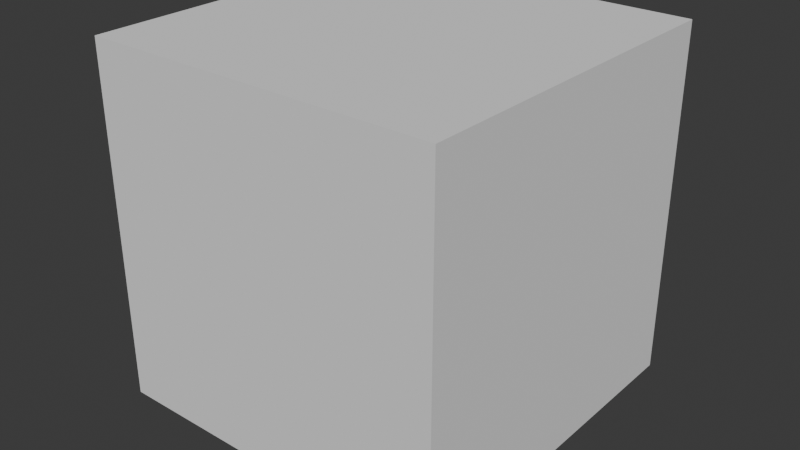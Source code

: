 # Source: Item_Pedestal.blend  (saved by Blender 5.1.30; exported with 4.5.12 LTS)
import bpy
from mathutils import Matrix  # noqa: F401  (used for matrix-valued properties, if any)

bpy.ops.wm.read_factory_settings(use_empty=True)
scene = bpy.context.scene
scene.name = 'Scene'

# ---- collections
col_collection = bpy.data.collections.new('Collection'); scene.collection.children.link(col_collection)

# ---- materials (node trees are filled in below, after node groups)
mat_material_001 = bpy.data.materials.new('Material.001')

# ---- material node trees
mat_material_001.use_nodes = True; mat_material_001.node_tree.nodes.clear()
_N = mat_material_001.node_tree.nodes; _L = mat_material_001.node_tree.links
n0 = _N.new('ShaderNodeBsdfPrincipled'); n0.name = 'Principled BSDF'; n0.location = (-200, 100)
n0.inputs[1].default_value = 0.1505
n0.inputs[2].default_value = 1.0
n1 = _N.new('ShaderNodeOutputMaterial'); n1.name = 'Material Output'; n1.location = (200, 100)
_L.new(n0.outputs[0], n1.inputs[0])
n1.is_active_output = True

# ---- world
world_world = bpy.data.worlds.new('World'); scene.world = world_world
world_world.use_nodes = True; world_world.node_tree.nodes.clear()
_N = world_world.node_tree.nodes; _L = world_world.node_tree.links
n0 = _N.new('ShaderNodeOutputWorld'); n0.name = 'World Output'; n0.location = (200, 100)
n1 = _N.new('ShaderNodeBackground'); n1.name = 'Background'; n1.location = (-200, 100)
n1.inputs[0].default_value = (0.05088, 0.05088, 0.05088, 1.0)
_L.new(n1.outputs[0], n0.inputs[0])
n0.is_active_output = True
world_world.color = (0.05088, 0.05088, 0.05088)
world_world.sun_shadow_jitter_overblur = 0.0

# ---- meshes
me_cube_001 = bpy.data.meshes.new('Cube.001')
me_cube_001.from_pydata([(-2.834, -2.796, -2.066), (-2.834, -2.796, 0.8075), (-2.834, 2.81, -2.066), (2.771, -2.796, -2.066), (2.771, 2.81, -2.066), (-0.654, 0.6297, 3.54), (-2.834, 2.81, 1.274), (-2.834, -0.01375, 2.163), (-1.036, 1.011, 3.54), (-1.284, 1.26, 2.921), (-1.923, 1.898, 2.457), (-2.252, 2.228, 2.255), (-2.398, 2.374, 1.841), (-2.66, 2.635, 1.637), (2.771, -2.796, 1.291), (0.4706, -0.4949, 3.54), (-0.05195, -2.796, 2.163), (2.587, -2.612, 1.651), (2.311, -2.336, 1.853), (2.157, -2.181, 2.265), (1.81, -1.834, 2.465), (1.136, -1.16, 2.926), (0.8732, -0.8975, 3.54), (0.4135, 0.6324, 3.737), (2.584, 2.818, 2.277), (0.7764, 1.016, 3.875), (1.039, 1.264, 3.351), (1.667, 1.905, 3.121), (1.988, 2.236, 3.04), (2.145, 2.381, 2.682), (2.403, 2.644, 2.574), (-2.526, -2.51, 0.6954), (-2.834, -2.796, 1.043), (-0.05195, -2.796, 2.399), (-2.834, -2.796, 1.009), (-2.834, -0.01375, 2.365), (-0.05195, -2.796, 2.396), (0.8732, -0.8975, 3.772), (-2.834, -0.01375, 2.356), (-1.036, 1.011, 3.733), (-1.098, 0.9528, 4.021), (0.7135, 0.9574, 4.356), (0.8732, -0.8975, 4.068), (0.7764, 1.016, 4.404), (-2.834, 2.81, 0.9248), (2.267, 2.544, 1.861), (2.771, -2.796, 0.94), (-1.092, 1.123, 4.609), (0.01877, 0.01726, 4.843), (0.8798, -0.7278, 4.657), (0.08167, 0.07561, 4.807)], [], [(2, 4, 3, 0), (5, 8, 7), (8, 9, 7), (9, 10, 7), (10, 11, 7), (11, 12, 7), (12, 13, 7), (13, 6, 7), (14, 17, 16), (17, 18, 16), (18, 19, 16), (19, 20, 16), (20, 21, 16), (21, 22, 16), (22, 15, 16), (5, 23, 25, 8), (8, 25, 26, 9), (9, 26, 27, 10), (10, 27, 28, 11), (11, 28, 29, 12), (12, 29, 30, 13), (13, 30, 24, 6), (23, 15, 22, 25), (25, 22, 21, 26), (26, 21, 20, 27), (27, 20, 19, 28), (28, 19, 18, 29), (29, 18, 17, 30), (30, 17, 14, 24), (5, 7, 1, 16, 15), (0, 31, 1, 7, 6, 44, 2), (44, 6, 24, 45), (23, 5, 15), (45, 24, 14, 46), (3, 46, 14, 16, 1, 31, 0), (1, 16, 33, 32), (7, 1, 34, 35), (22, 37, 36, 16), (8, 7, 38, 39), (25, 8, 40, 41), (22, 25, 43, 42), (4, 45, 46, 3), (2, 44, 45, 4), (42, 43, 50, 49), (41, 40, 47, 48), (43, 41, 48, 50)])
_uv = me_cube_001.uv_layers.new(name='UVMap')
_uv.uv.foreach_set('vector', [0.5219, 0.1171, 0.5505, 2.405e-08, 0.4702, 0.08285, 0.5041, 0.08846, 0.5949, 0.2175, 0.6199, 0.2287, 0.5949, 0.3526, 0.5162, 0.6828, 0.4693, 0.5339, 0.5842, 0.1898, 0.4693, 0.5339, 0.4296, 0.4053, 0.5842, 0.1898, 0.4296, 0.4053, 0.4407, 0.3472, 0.5842, 0.1898, 0.4407, 0.3472, 0.4545, 0.2979, 0.5842, 0.1898, 0.4545, 0.2979, 0.4753, 0.2578, 0.5842, 0.1898, 0.4753, 0.2578, 0.4962, 0.2205, 0.5842, 0.1898, 0.3981, 0.1542, 0.3797, 0.1903, 0.3797, 0.0698, 0.3797, 0.1903, 0.3582, 0.2283, 0.3797, 0.0698, 0.3582, 0.2283, 0.3257, 0.265, 0.3797, 0.0698, 0.3257, 0.265, 0.2825, 0.3048, 0.3797, 0.0698, 0.2825, 0.3048, 0.1493, 0.3415, 0.3797, 0.0698, 0.1493, 0.3415, 2.34e-08, 0.3804, 0.3797, 0.0698, 0.5934, 0.3935, 0.6191, 0.3801, 0.6191, 0.5191, 0.629, 0.4548, 0.629, 0.3996, 0.6487, 0.3801, 0.6487, 0.4739, 0.5162, 0.6828, -3.738e-09, 1.0, 0.1204, 0.7791, 0.4693, 0.5339, 0.4693, 0.5339, 0.1204, 0.7791, 0.188, 0.6554, 0.4296, 0.4053, 0.4296, 0.4053, 0.188, 0.6554, 0.2401, 0.5604, 0.4407, 0.3472, 0.4407, 0.3472, 0.2401, 0.5604, 0.2943, 0.4623, 0.4545, 0.2979, 0.4545, 0.2979, 0.2943, 0.4623, 0.3448, 0.371, 0.4753, 0.2578, 0.4753, 0.2578, 0.3448, 0.371, 0.3957, 0.2793, 0.4962, 0.2205, 0.6479, 0.237, 0.6479, 0.2953, 0.6281, 0.3164, 0.6281, 0.2175, -3.738e-09, 1.0, 2.34e-08, 0.3804, 0.1493, 0.3415, 0.1204, 0.7791, 0.1204, 0.7791, 0.1493, 0.3415, 0.2825, 0.3048, 0.188, 0.6554, 0.188, 0.6554, 0.2825, 0.3048, 0.3257, 0.265, 0.2401, 0.5604, 0.2401, 0.5604, 0.3257, 0.265, 0.3582, 0.2283, 0.2943, 0.4623, 0.2943, 0.4623, 0.3582, 0.2283, 0.3797, 0.1903, 0.3448, 0.371, 0.3448, 0.371, 0.3797, 0.1903, 0.3981, 0.1542, 0.3957, 0.2793, 0.7052, 0.2175, 0.5842, 0.1574, 0.5842, -3.924e-08, 0.7386, 0.03022, 0.7677, 0.1661, 0.5041, 0.08846, 0.5092, 0.08117, 0.5195, 0.06451, 0.5842, 0.1898, 0.4962, 0.2205, 0.5151, 0.1901, 0.5219, 0.1171, 0.5151, 0.1901, 0.4962, 0.2205, 0.3957, 0.2793, 0.4539, 0.1759, 0.6876, 0.5617, 0.6478, 0.6, 0.6478, 0.5191, 0.4539, 0.1759, 0.3957, 0.2793, 0.3981, 0.1542, 0.4125, 0.1231, 0.4702, 0.08285, 0.4125, 0.1231, 0.3981, 0.1542, 0.3797, 0.0698, 0.5195, 0.06451, 0.5092, 0.08117, 0.5041, 0.08846, 0.5842, 0.3801, 0.5842, 0.2227, 0.5949, 0.2175, 0.5949, 0.3749, 0.5934, 0.3846, 0.5934, 0.542, 0.5842, 0.5376, 0.5842, 0.3801, 0.6191, 0.3866, 0.629, 0.3801, 0.629, 0.5083, 0.6191, 0.5148, 0.6281, 0.2229, 0.6281, 0.3494, 0.6199, 0.3439, 0.6199, 0.2175, 0.6199, 0.6128, 0.6199, 0.5191, 0.6478, 0.5243, 0.6478, 0.618, 0.6199, 0.5191, 0.6199, 0.618, 0.5934, 0.6226, 0.5934, 0.5237, 0.5505, 2.405e-08, 0.4539, 0.1759, 0.4125, 0.1231, 0.4702, 0.08285, 0.5219, 0.1171, 0.5151, 0.1901, 0.4539, 0.1759, 0.5505, 2.405e-08, 0.5934, 0.5237, 0.5934, 0.6226, 0.5934, 0.6226, 0.5934, 0.5237, 0.6478, 0.618, 0.6478, 0.5243, 0.6478, 0.5243, 0.6478, 0.618, 0.5934, 0.6226, 0.6478, 0.618, 0.6478, 0.618, 0.5934, 0.6226])
me_cube_001.materials.append(mat_material_001)
me_cube_001.update()
me_cube_002 = bpy.data.meshes.new('Cube.002')
me_cube_002.from_pydata([(-4.265, -4.265, -4.265), (-4.265, -4.265, 4.265), (-4.265, 4.265, -4.265), (-4.265, 4.265, 4.265), (4.265, -4.265, -4.265), (4.265, -4.265, 4.265), (4.265, 4.265, -4.265), (4.265, 4.265, 4.265)], [], [(0, 1, 3, 2), (2, 3, 7, 6), (6, 7, 5, 4), (4, 5, 1, 0), (2, 6, 4, 0), (7, 3, 1, 5)])
_uv = me_cube_002.uv_layers.new(name='UVMap')
_uv.uv.foreach_set('vector', [0.375, 0.0, 0.625, 0.0, 0.625, 0.25, 0.375, 0.25, 0.375, 0.25, 0.625, 0.25, 0.625, 0.5, 0.375, 0.5, 0.375, 0.5, 0.625, 0.5, 0.625, 0.75, 0.375, 0.75, 0.375, 0.75, 0.625, 0.75, 0.625, 1.0, 0.375, 1.0, 0.125, 0.5, 0.375, 0.5, 0.375, 0.75, 0.125, 0.75, 0.625, 0.5, 0.875, 0.5, 0.875, 0.75, 0.625, 0.75])
me_cube_002.update()

# ---- objects
ob_cube = bpy.data.objects.new('Cube', me_cube_001)
ob_colilision__colonly = bpy.data.objects.new('Colilision -colonly', me_cube_002)

# ---- transforms, parenting, visibility, modifiers, constraints
ob_cube.location = (0.6796, -0.4844, 0.336)
ob_cube.scale = (0.3024, 0.3024, 0.3024)
ob_colilision__colonly.location = (0.8066, -0.4829, 1.116)
ob_colilision__colonly.scale = (-0.3005, -0.3005, -0.3005)

# ---- collection membership
col_collection.objects.link(ob_cube)
col_collection.objects.link(ob_colilision__colonly)

# ---- scene / render settings (as saved in the file)
scene.frame_start = 1; scene.frame_end = 250; scene.frame_set(1)
scene.render.engine = 'BLENDER_EEVEE_NEXT'
scene.render.bake_bias = 0.0
scene.render.bake_samples = 0
scene.cycles.sampling_pattern = 'TABULATED_SOBOL'
scene.eevee.use_volume_custom_range = False
bpy.context.view_layer.update()

# ---- added for rendering (the .blend has no active camera and no usable light): camera, sun
cam_auto = bpy.data.cameras.new('AutoCamera')
cam_auto.lens = 50.0
cam_auto.sensor_width = 36.0
cam_auto.clip_end = 1000.0
ob_auto_camera = bpy.data.objects.new('AutoCamera', cam_auto)
scene.collection.objects.link(ob_auto_camera)
ob_auto_camera.location = (4.98111, -5.49232, 4.39413)
ob_auto_camera.rotation_euler = (1.09748, -7.21219e-08, 0.694738)
scene.camera = ob_auto_camera
light_auto_sun = bpy.data.lights.new('AutoSun', 'SUN')
light_auto_sun.energy = 3.0
light_auto_sun.angle = 0.0523599
ob_auto_sun = bpy.data.objects.new('AutoSun', light_auto_sun)
scene.collection.objects.link(ob_auto_sun)
ob_auto_sun.rotation_euler = (0.872665, 0.174533, 0.523599)
bpy.context.view_layer.update()
